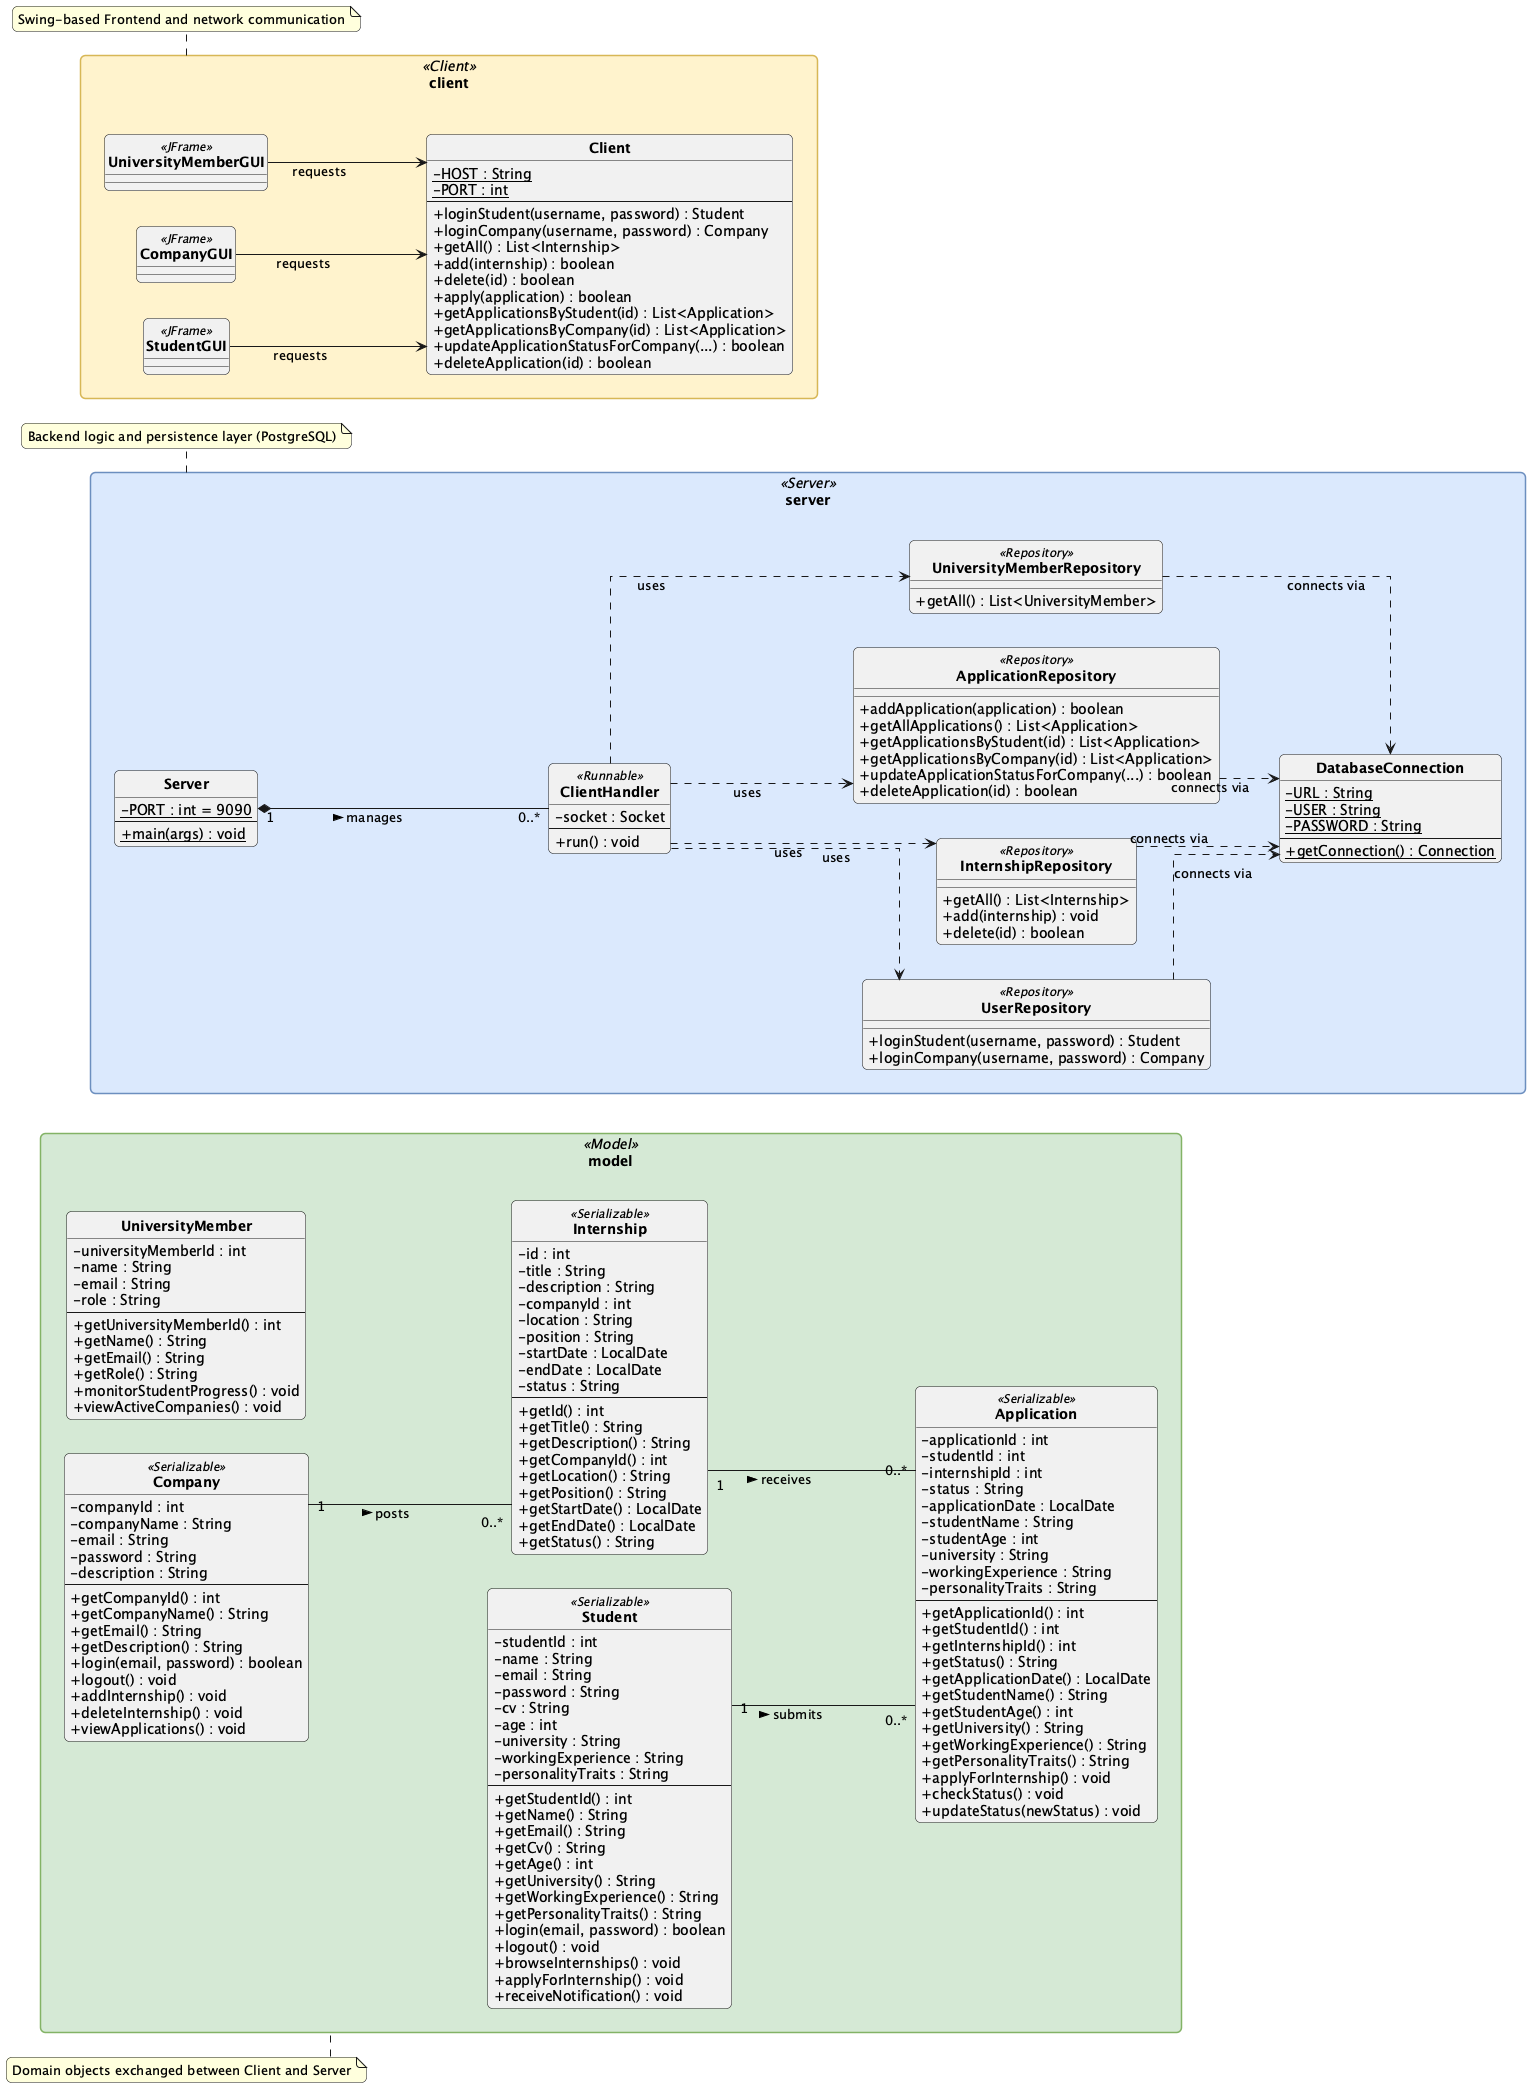

The diagram above was rendered by PlantUML. Its source (embedded in the PNG):
@startuml SEP_2 Class Diagram

' ==========================================================
' CONFIGURATION & STYLING
' ==========================================================
skinparam {
  classAttributeIconSize 0
  classFontStyle bold
  packageStyle rectangle
  linetype ortho
  shadowing false
  roundcorner 10
  
  ' Colors for packages
  PackageBackgroundColor<<Model>> #D5E8D4
  PackageBorderColor<<Model>> #82B366
  PackageBackgroundColor<<Server>> #DAE8FC
  PackageBorderColor<<Server>> #6C8EBF
  PackageBackgroundColor<<Client>> #FFF2CC
  PackageBorderColor<<Client>> #D6B656
}

hide circle
left to right direction

' ==========================================================
' MODEL package - Data Entities
' ==========================================================
package "model" <<Model>> {

  class Student <<Serializable>> {
    - studentId : int
    - name : String
    - email : String
    - password : String
    - cv : String
    - age : int
    - university : String
    - workingExperience : String
    - personalityTraits : String
    --
    + getStudentId() : int
    + getName() : String
    + getEmail() : String
    + getCv() : String
    + getAge() : int
    + getUniversity() : String
    + getWorkingExperience() : String
    + getPersonalityTraits() : String
    + login(email, password) : boolean
    + logout() : void
    + browseInternships() : void
    + applyForInternship() : void
    + receiveNotification() : void
  }

  class Company <<Serializable>> {
    - companyId : int
    - companyName : String
    - email : String
    - password : String
    - description : String
    --
    + getCompanyId() : int
    + getCompanyName() : String
    + getEmail() : String
    + getDescription() : String
    + login(email, password) : boolean
    + logout() : void
    + addInternship() : void
    + deleteInternship() : void
    + viewApplications() : void
  }

  class Internship <<Serializable>> {
    - id : int
    - title : String
    - description : String
    - companyId : int
    - location : String
    - position : String
    - startDate : LocalDate
    - endDate : LocalDate
    - status : String
    --
    + getId() : int
    + getTitle() : String
    + getDescription() : String
    + getCompanyId() : int
    + getLocation() : String
    + getPosition() : String
    + getStartDate() : LocalDate
    + getEndDate() : LocalDate
    + getStatus() : String
  }

  class Application <<Serializable>> {
    - applicationId : int
    - studentId : int
    - internshipId : int
    - status : String
    - applicationDate : LocalDate
    - studentName : String
    - studentAge : int
    - university : String
    - workingExperience : String
    - personalityTraits : String
    --
    + getApplicationId() : int
    + getStudentId() : int
    + getInternshipId() : int
    + getStatus() : String
    + getApplicationDate() : LocalDate
    + getStudentName() : String
    + getStudentAge() : int
    + getUniversity() : String
    + getWorkingExperience() : String
    + getPersonalityTraits() : String
    + applyForInternship() : void
    + checkStatus() : void
    + updateStatus(newStatus) : void
  }

  class UniversityMember {
    - universityMemberId : int
    - name : String
    - email : String
    - role : String
    --
    + getUniversityMemberId() : int
    + getName() : String
    + getEmail() : String
    + getRole() : String
    + monitorStudentProgress() : void
    + viewActiveCompanies() : void
  }
}

' ==========================================================
' SERVER package - Logic & Data Access
' ==========================================================
package "server" <<Server>> {

  class Server {
    - {static} PORT : int = 9090
    --
    + {static} main(args) : void
  }

  class ClientHandler <<Runnable>> {
    - socket : Socket
    --
    + run() : void
  }

  class DatabaseConnection {
    - {static} URL : String
    - {static} USER : String
    - {static} PASSWORD : String
    --
    + {static} getConnection() : Connection
  }

  class UserRepository <<Repository>> {
    + loginStudent(username, password) : Student
    + loginCompany(username, password) : Company
  }

  class InternshipRepository <<Repository>> {
    + getAll() : List<Internship>
    + add(internship) : void
    + delete(id) : boolean
  }

  class ApplicationRepository <<Repository>> {
    + addApplication(application) : boolean
    + getAllApplications() : List<Application>
    + getApplicationsByStudent(id) : List<Application>
    + getApplicationsByCompany(id) : List<Application>
    + updateApplicationStatusForCompany(...) : boolean
    + deleteApplication(id) : boolean
  }

  class UniversityMemberRepository <<Repository>> {
    + getAll() : List<UniversityMember>
  }
}

' ==========================================================
' CLIENT package - UI & Network Proxy
' ==========================================================
package "client" <<Client>> {

  class Client {
    - {static} HOST : String
    - {static} PORT : int
    --
    + loginStudent(username, password) : Student
    + loginCompany(username, password) : Company
    + getAll() : List<Internship>
    + add(internship) : boolean
    + delete(id) : boolean
    + apply(application) : boolean
    + getApplicationsByStudent(id) : List<Application>
    + getApplicationsByCompany(id) : List<Application>
    + updateApplicationStatusForCompany(...) : boolean
    + deleteApplication(id) : boolean
  }

  class StudentGUI <<JFrame>>
  class CompanyGUI <<JFrame>>
  class UniversityMemberGUI <<JFrame>>
}

' ==========================================================
' RELATIONSHIPS & ASSOCIATIONS
' ==========================================================

' Domain associations with multiplicities
Company "1" -- "0..*" Internship : posts >
Student "1" -- "0..*" Application : submits >
Internship "1" -- "0..*" Application : receives >

' Server side composition and usage
Server "1" *-- "0..*" ClientHandler : manages >
ClientHandler ..> UserRepository : uses
ClientHandler ..> InternshipRepository : uses
ClientHandler ..> ApplicationRepository : uses
ClientHandler ..> UniversityMemberRepository : uses

' Repository to Database connection
UserRepository ..> DatabaseConnection : connects via
InternshipRepository ..> DatabaseConnection : connects via
ApplicationRepository ..> DatabaseConnection : connects via
UniversityMemberRepository ..> DatabaseConnection : connects via

' Client side UI interaction
StudentGUI --> Client : requests
CompanyGUI --> Client : requests
UniversityMemberGUI --> Client : requests

' Note on Architecture
note top of model : Domain objects exchanged between Client and Server
note bottom of server : Backend logic and persistence layer (PostgreSQL)
note bottom of client : Swing-based Frontend and network communication

@enduml